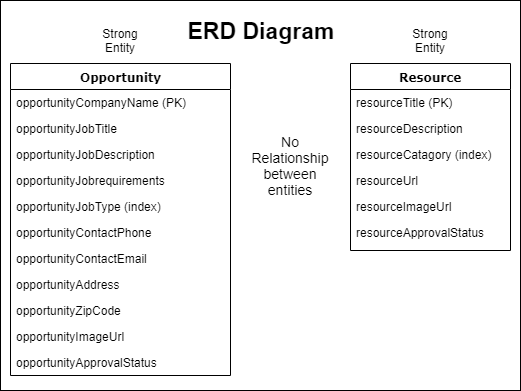

The diagram above was exported from draw.io. Its source (the exported page's mxGraphModel, read from the mxfile embedded in the PNG):
<mxGraphModel dx="887" dy="721" grid="1" gridSize="10" guides="1" tooltips="1" connect="1" arrows="1" fold="1" page="1" pageScale="1" pageWidth="1100" pageHeight="850" background="#ffffff" math="0" shadow="0">
  <root>
    <mxCell id="0" />
    <mxCell id="1" parent="0" />
    <mxCell id="w8nXjvbntmGYdg8IKALt-16" value="" style="rounded=0;whiteSpace=wrap;html=1;" vertex="1" parent="1">
      <mxGeometry x="80" y="20" width="520" height="390" as="geometry" />
    </mxCell>
    <mxCell id="78961159f06e98e8-17" value="Opportunity" style="swimlane;html=1;fontStyle=1;align=center;verticalAlign=top;childLayout=stackLayout;horizontal=1;startSize=26;horizontalStack=0;resizeParent=1;resizeLast=0;collapsible=1;marginBottom=0;swimlaneFillColor=#ffffff;rounded=0;shadow=0;comic=0;labelBackgroundColor=none;strokeColor=#000000;strokeWidth=1;fillColor=none;fontFamily=Verdana;fontSize=12;fontColor=#000000;" parent="1" vertex="1">
      <mxGeometry x="90" y="83" width="220" height="312" as="geometry" />
    </mxCell>
    <mxCell id="78961159f06e98e8-21" value="opportunityCompanyName (PK)" style="text;html=1;strokeColor=none;fillColor=none;align=left;verticalAlign=top;spacingLeft=4;spacingRight=4;whiteSpace=wrap;overflow=hidden;rotatable=0;points=[[0,0.5],[1,0.5]];portConstraint=eastwest;" parent="78961159f06e98e8-17" vertex="1">
      <mxGeometry y="26" width="220" height="26" as="geometry" />
    </mxCell>
    <mxCell id="78961159f06e98e8-23" value="opportunityJobTitle" style="text;html=1;strokeColor=none;fillColor=none;align=left;verticalAlign=top;spacingLeft=4;spacingRight=4;whiteSpace=wrap;overflow=hidden;rotatable=0;points=[[0,0.5],[1,0.5]];portConstraint=eastwest;" parent="78961159f06e98e8-17" vertex="1">
      <mxGeometry y="52" width="220" height="26" as="geometry" />
    </mxCell>
    <mxCell id="78961159f06e98e8-25" value="opportunityJobDescription" style="text;html=1;strokeColor=none;fillColor=none;align=left;verticalAlign=top;spacingLeft=4;spacingRight=4;whiteSpace=wrap;overflow=hidden;rotatable=0;points=[[0,0.5],[1,0.5]];portConstraint=eastwest;" parent="78961159f06e98e8-17" vertex="1">
      <mxGeometry y="78" width="220" height="26" as="geometry" />
    </mxCell>
    <mxCell id="78961159f06e98e8-26" value="opportunityJobrequirements" style="text;html=1;strokeColor=none;fillColor=none;align=left;verticalAlign=top;spacingLeft=4;spacingRight=4;whiteSpace=wrap;overflow=hidden;rotatable=0;points=[[0,0.5],[1,0.5]];portConstraint=eastwest;" parent="78961159f06e98e8-17" vertex="1">
      <mxGeometry y="104" width="220" height="26" as="geometry" />
    </mxCell>
    <mxCell id="78961159f06e98e8-24" value="&lt;span style=&quot;white-space: normal&quot;&gt;opportunityJobType (index)&lt;/span&gt;" style="text;html=1;strokeColor=none;fillColor=none;align=left;verticalAlign=top;spacingLeft=4;spacingRight=4;whiteSpace=wrap;overflow=hidden;rotatable=0;points=[[0,0.5],[1,0.5]];portConstraint=eastwest;" parent="78961159f06e98e8-17" vertex="1">
      <mxGeometry y="130" width="220" height="26" as="geometry" />
    </mxCell>
    <mxCell id="w8nXjvbntmGYdg8IKALt-1" value="&lt;span style=&quot;white-space: normal&quot;&gt;opportunityContactPhone&lt;/span&gt;" style="text;html=1;strokeColor=none;fillColor=none;align=left;verticalAlign=top;spacingLeft=4;spacingRight=4;whiteSpace=wrap;overflow=hidden;rotatable=0;points=[[0,0.5],[1,0.5]];portConstraint=eastwest;" vertex="1" parent="78961159f06e98e8-17">
      <mxGeometry y="156" width="220" height="26" as="geometry" />
    </mxCell>
    <mxCell id="w8nXjvbntmGYdg8IKALt-2" value="&lt;span style=&quot;white-space: normal&quot;&gt;opportunityContactEmail&lt;/span&gt;" style="text;html=1;strokeColor=none;fillColor=none;align=left;verticalAlign=top;spacingLeft=4;spacingRight=4;whiteSpace=wrap;overflow=hidden;rotatable=0;points=[[0,0.5],[1,0.5]];portConstraint=eastwest;" vertex="1" parent="78961159f06e98e8-17">
      <mxGeometry y="182" width="220" height="26" as="geometry" />
    </mxCell>
    <mxCell id="w8nXjvbntmGYdg8IKALt-3" value="&lt;span style=&quot;white-space: normal&quot;&gt;opportunityAddress&lt;/span&gt;" style="text;html=1;strokeColor=none;fillColor=none;align=left;verticalAlign=top;spacingLeft=4;spacingRight=4;whiteSpace=wrap;overflow=hidden;rotatable=0;points=[[0,0.5],[1,0.5]];portConstraint=eastwest;" vertex="1" parent="78961159f06e98e8-17">
      <mxGeometry y="208" width="220" height="26" as="geometry" />
    </mxCell>
    <mxCell id="w8nXjvbntmGYdg8IKALt-19" value="&lt;span style=&quot;white-space: normal&quot;&gt;opportunityZipCode&lt;/span&gt;" style="text;html=1;strokeColor=none;fillColor=none;align=left;verticalAlign=top;spacingLeft=4;spacingRight=4;whiteSpace=wrap;overflow=hidden;rotatable=0;points=[[0,0.5],[1,0.5]];portConstraint=eastwest;" vertex="1" parent="78961159f06e98e8-17">
      <mxGeometry y="234" width="220" height="26" as="geometry" />
    </mxCell>
    <mxCell id="w8nXjvbntmGYdg8IKALt-5" value="&lt;span style=&quot;white-space: normal&quot;&gt;opportunityImageUrl&lt;/span&gt;" style="text;html=1;strokeColor=none;fillColor=none;align=left;verticalAlign=top;spacingLeft=4;spacingRight=4;whiteSpace=wrap;overflow=hidden;rotatable=0;points=[[0,0.5],[1,0.5]];portConstraint=eastwest;" vertex="1" parent="78961159f06e98e8-17">
      <mxGeometry y="260" width="220" height="26" as="geometry" />
    </mxCell>
    <mxCell id="w8nXjvbntmGYdg8IKALt-6" value="&lt;span style=&quot;white-space: normal&quot;&gt;opportunityApprovalStatus&lt;/span&gt;" style="text;html=1;strokeColor=none;fillColor=none;align=left;verticalAlign=top;spacingLeft=4;spacingRight=4;whiteSpace=wrap;overflow=hidden;rotatable=0;points=[[0,0.5],[1,0.5]];portConstraint=eastwest;" vertex="1" parent="78961159f06e98e8-17">
      <mxGeometry y="286" width="220" height="26" as="geometry" />
    </mxCell>
    <mxCell id="78961159f06e98e8-30" value="Resource" style="swimlane;html=1;fontStyle=1;align=center;verticalAlign=top;childLayout=stackLayout;horizontal=1;startSize=26;horizontalStack=0;resizeParent=1;resizeLast=0;collapsible=1;marginBottom=0;swimlaneFillColor=#ffffff;rounded=0;shadow=0;comic=0;labelBackgroundColor=none;strokeColor=#000000;strokeWidth=1;fillColor=none;fontFamily=Verdana;fontSize=12;fontColor=#000000;" parent="1" vertex="1">
      <mxGeometry x="430" y="83" width="160" height="187" as="geometry" />
    </mxCell>
    <mxCell id="78961159f06e98e8-31" value="resourceTitle (PK)" style="text;html=1;strokeColor=none;fillColor=none;align=left;verticalAlign=top;spacingLeft=4;spacingRight=4;whiteSpace=wrap;overflow=hidden;rotatable=0;points=[[0,0.5],[1,0.5]];portConstraint=eastwest;" parent="78961159f06e98e8-30" vertex="1">
      <mxGeometry y="26" width="160" height="26" as="geometry" />
    </mxCell>
    <mxCell id="w8nXjvbntmGYdg8IKALt-8" value="resourceDescription" style="text;html=1;strokeColor=none;fillColor=none;align=left;verticalAlign=top;spacingLeft=4;spacingRight=4;whiteSpace=wrap;overflow=hidden;rotatable=0;points=[[0,0.5],[1,0.5]];portConstraint=eastwest;" vertex="1" parent="78961159f06e98e8-30">
      <mxGeometry y="52" width="160" height="26" as="geometry" />
    </mxCell>
    <mxCell id="w8nXjvbntmGYdg8IKALt-9" value="resourceCatagory (index)" style="text;html=1;strokeColor=none;fillColor=none;align=left;verticalAlign=top;spacingLeft=4;spacingRight=4;whiteSpace=wrap;overflow=hidden;rotatable=0;points=[[0,0.5],[1,0.5]];portConstraint=eastwest;" vertex="1" parent="78961159f06e98e8-30">
      <mxGeometry y="78" width="160" height="26" as="geometry" />
    </mxCell>
    <mxCell id="w8nXjvbntmGYdg8IKALt-10" value="resourceUrl" style="text;html=1;strokeColor=none;fillColor=none;align=left;verticalAlign=top;spacingLeft=4;spacingRight=4;whiteSpace=wrap;overflow=hidden;rotatable=0;points=[[0,0.5],[1,0.5]];portConstraint=eastwest;" vertex="1" parent="78961159f06e98e8-30">
      <mxGeometry y="104" width="160" height="26" as="geometry" />
    </mxCell>
    <mxCell id="w8nXjvbntmGYdg8IKALt-11" value="resourceImageUrl" style="text;html=1;strokeColor=none;fillColor=none;align=left;verticalAlign=top;spacingLeft=4;spacingRight=4;whiteSpace=wrap;overflow=hidden;rotatable=0;points=[[0,0.5],[1,0.5]];portConstraint=eastwest;" vertex="1" parent="78961159f06e98e8-30">
      <mxGeometry y="130" width="160" height="26" as="geometry" />
    </mxCell>
    <mxCell id="w8nXjvbntmGYdg8IKALt-12" value="resourceApprovalStatus" style="text;html=1;strokeColor=none;fillColor=none;align=left;verticalAlign=top;spacingLeft=4;spacingRight=4;whiteSpace=wrap;overflow=hidden;rotatable=0;points=[[0,0.5],[1,0.5]];portConstraint=eastwest;" vertex="1" parent="78961159f06e98e8-30">
      <mxGeometry y="156" width="160" height="26" as="geometry" />
    </mxCell>
    <mxCell id="w8nXjvbntmGYdg8IKALt-13" value="Strong Entity" style="text;html=1;strokeColor=none;fillColor=none;align=center;verticalAlign=middle;whiteSpace=wrap;rounded=0;" vertex="1" parent="1">
      <mxGeometry x="180" y="50" width="40" height="20" as="geometry" />
    </mxCell>
    <mxCell id="w8nXjvbntmGYdg8IKALt-15" value="Strong Entity" style="text;html=1;strokeColor=none;fillColor=none;align=center;verticalAlign=middle;whiteSpace=wrap;rounded=0;" vertex="1" parent="1">
      <mxGeometry x="490" y="50" width="40" height="20" as="geometry" />
    </mxCell>
    <mxCell id="w8nXjvbntmGYdg8IKALt-17" value="ERD Diagram" style="text;html=1;strokeColor=none;fillColor=none;align=center;verticalAlign=middle;whiteSpace=wrap;rounded=0;fontFamily=Helvetica;fontSize=23;fontStyle=1" vertex="1" parent="1">
      <mxGeometry x="250" y="25" width="180" height="50" as="geometry" />
    </mxCell>
    <mxCell id="w8nXjvbntmGYdg8IKALt-18" value="No Relationship between entities" style="text;html=1;strokeColor=none;fillColor=none;align=center;verticalAlign=middle;whiteSpace=wrap;rounded=0;fontFamily=Helvetica;fontSize=14;" vertex="1" parent="1">
      <mxGeometry x="340" y="165" width="60" height="40" as="geometry" />
    </mxCell>
  </root>
</mxGraphModel>